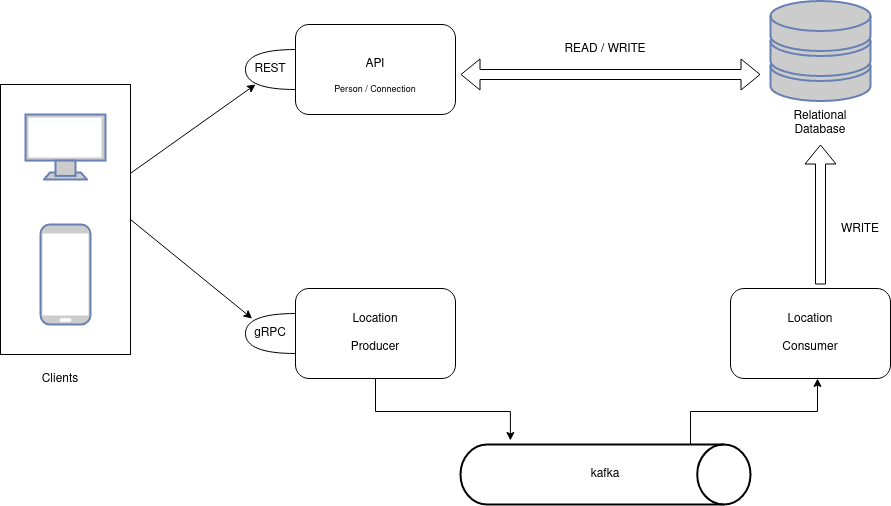

The diagram above was exported from draw.io. Its source (the exported page's mxGraphModel, read from the mxfile embedded in the PNG):
<mxGraphModel dx="1422" dy="820" grid="1" gridSize="10" guides="1" tooltips="1" connect="1" arrows="1" fold="1" page="1" pageScale="1" pageWidth="1169" pageHeight="827" math="0" shadow="0">
  <root>
    <mxCell id="0" />
    <mxCell id="1" parent="0" />
    <mxCell id="X-F_hv7dpGEz3_VUT6vO-11" value="" style="group" vertex="1" connectable="0" parent="1">
      <mxGeometry x="260" y="414" width="215" height="90" as="geometry" />
    </mxCell>
    <mxCell id="X-F_hv7dpGEz3_VUT6vO-1" value="" style="rounded=1;whiteSpace=wrap;html=1;" vertex="1" parent="X-F_hv7dpGEz3_VUT6vO-11">
      <mxGeometry x="55" width="160" height="90" as="geometry" />
    </mxCell>
    <mxCell id="X-F_hv7dpGEz3_VUT6vO-2" value="" style="shape=or;whiteSpace=wrap;html=1;rotation=-180;" vertex="1" parent="X-F_hv7dpGEz3_VUT6vO-11">
      <mxGeometry x="5" y="25" width="50" height="40" as="geometry" />
    </mxCell>
    <mxCell id="X-F_hv7dpGEz3_VUT6vO-3" value="gRPC" style="text;html=1;strokeColor=none;fillColor=none;align=center;verticalAlign=middle;whiteSpace=wrap;rounded=0;" vertex="1" parent="X-F_hv7dpGEz3_VUT6vO-11">
      <mxGeometry y="30" width="60" height="30" as="geometry" />
    </mxCell>
    <mxCell id="X-F_hv7dpGEz3_VUT6vO-8" value="&lt;div&gt;Location &lt;br&gt;&lt;/div&gt;&lt;div&gt;&lt;br&gt;&lt;/div&gt;&lt;div&gt;Producer&lt;br&gt;&lt;/div&gt;" style="text;html=1;strokeColor=none;fillColor=none;align=center;verticalAlign=middle;whiteSpace=wrap;rounded=0;" vertex="1" parent="X-F_hv7dpGEz3_VUT6vO-11">
      <mxGeometry x="105" y="30" width="60" height="30" as="geometry" />
    </mxCell>
    <mxCell id="X-F_hv7dpGEz3_VUT6vO-12" value="" style="group" vertex="1" connectable="0" parent="1">
      <mxGeometry x="480" y="570" width="290" height="60" as="geometry" />
    </mxCell>
    <mxCell id="X-F_hv7dpGEz3_VUT6vO-6" value="" style="strokeWidth=2;html=1;shape=mxgraph.flowchart.direct_data;whiteSpace=wrap;" vertex="1" parent="X-F_hv7dpGEz3_VUT6vO-12">
      <mxGeometry width="290" height="60" as="geometry" />
    </mxCell>
    <mxCell id="X-F_hv7dpGEz3_VUT6vO-7" value="kafka" style="text;html=1;strokeColor=none;fillColor=none;align=center;verticalAlign=middle;whiteSpace=wrap;rounded=0;" vertex="1" parent="X-F_hv7dpGEz3_VUT6vO-12">
      <mxGeometry x="115" y="15" width="60" height="30" as="geometry" />
    </mxCell>
    <mxCell id="X-F_hv7dpGEz3_VUT6vO-14" style="edgeStyle=orthogonalEdgeStyle;rounded=0;orthogonalLoop=1;jettySize=auto;html=1;exitX=0.5;exitY=1;exitDx=0;exitDy=0;entryX=0.172;entryY=-0.067;entryDx=0;entryDy=0;entryPerimeter=0;" edge="1" parent="1" source="X-F_hv7dpGEz3_VUT6vO-1" target="X-F_hv7dpGEz3_VUT6vO-6">
      <mxGeometry relative="1" as="geometry" />
    </mxCell>
    <mxCell id="X-F_hv7dpGEz3_VUT6vO-27" value="" style="group" vertex="1" connectable="0" parent="1">
      <mxGeometry x="260" y="150" width="215" height="90" as="geometry" />
    </mxCell>
    <mxCell id="X-F_hv7dpGEz3_VUT6vO-28" value="" style="rounded=1;whiteSpace=wrap;html=1;" vertex="1" parent="X-F_hv7dpGEz3_VUT6vO-27">
      <mxGeometry x="55" width="160" height="90" as="geometry" />
    </mxCell>
    <mxCell id="X-F_hv7dpGEz3_VUT6vO-29" value="" style="shape=or;whiteSpace=wrap;html=1;rotation=-180;" vertex="1" parent="X-F_hv7dpGEz3_VUT6vO-27">
      <mxGeometry x="5" y="25" width="50" height="40" as="geometry" />
    </mxCell>
    <mxCell id="X-F_hv7dpGEz3_VUT6vO-30" value="REST" style="text;html=1;strokeColor=none;fillColor=none;align=center;verticalAlign=middle;whiteSpace=wrap;rounded=0;" vertex="1" parent="X-F_hv7dpGEz3_VUT6vO-27">
      <mxGeometry y="30" width="60" height="30" as="geometry" />
    </mxCell>
    <mxCell id="X-F_hv7dpGEz3_VUT6vO-32" value="&lt;div&gt;API&lt;/div&gt;" style="text;html=1;strokeColor=none;fillColor=none;align=center;verticalAlign=middle;whiteSpace=wrap;rounded=0;" vertex="1" parent="X-F_hv7dpGEz3_VUT6vO-27">
      <mxGeometry x="105" y="25" width="60" height="30" as="geometry" />
    </mxCell>
    <mxCell id="X-F_hv7dpGEz3_VUT6vO-54" value="Person / Connection" style="text;html=1;strokeColor=none;fillColor=none;align=center;verticalAlign=middle;whiteSpace=wrap;rounded=0;fontSize=9;" vertex="1" parent="X-F_hv7dpGEz3_VUT6vO-27">
      <mxGeometry x="75" y="50" width="120" height="30" as="geometry" />
    </mxCell>
    <mxCell id="X-F_hv7dpGEz3_VUT6vO-33" value="" style="fontColor=#0066CC;verticalAlign=top;verticalLabelPosition=bottom;labelPosition=center;align=center;html=1;outlineConnect=0;fillColor=#CCCCCC;strokeColor=#6881B3;gradientColor=none;gradientDirection=north;strokeWidth=2;shape=mxgraph.networks.mobile;" vertex="1" parent="1">
      <mxGeometry x="60" y="350" width="50" height="100" as="geometry" />
    </mxCell>
    <mxCell id="X-F_hv7dpGEz3_VUT6vO-34" value="" style="fontColor=#0066CC;verticalAlign=top;verticalLabelPosition=bottom;labelPosition=center;align=center;html=1;outlineConnect=0;fillColor=#CCCCCC;strokeColor=#6881B3;gradientColor=none;gradientDirection=north;strokeWidth=2;shape=mxgraph.networks.monitor;" vertex="1" parent="1">
      <mxGeometry x="45" y="240" width="80" height="65" as="geometry" />
    </mxCell>
    <mxCell id="X-F_hv7dpGEz3_VUT6vO-36" value="" style="rounded=0;whiteSpace=wrap;html=1;fillColor=none;" vertex="1" parent="1">
      <mxGeometry x="20" y="210" width="130" height="270" as="geometry" />
    </mxCell>
    <mxCell id="X-F_hv7dpGEz3_VUT6vO-37" value="&lt;div&gt;Clients&lt;/div&gt;" style="text;html=1;strokeColor=none;fillColor=none;align=center;verticalAlign=middle;whiteSpace=wrap;rounded=0;" vertex="1" parent="1">
      <mxGeometry x="50" y="490" width="60" height="30" as="geometry" />
    </mxCell>
    <mxCell id="X-F_hv7dpGEz3_VUT6vO-38" value="" style="endArrow=classic;html=1;rounded=0;entryX=0.25;entryY=1;entryDx=0;entryDy=0;" edge="1" parent="1" source="X-F_hv7dpGEz3_VUT6vO-36" target="X-F_hv7dpGEz3_VUT6vO-30">
      <mxGeometry width="50" height="50" relative="1" as="geometry">
        <mxPoint x="590" y="450" as="sourcePoint" />
        <mxPoint x="640" y="400" as="targetPoint" />
      </mxGeometry>
    </mxCell>
    <mxCell id="X-F_hv7dpGEz3_VUT6vO-39" value="" style="endArrow=classic;html=1;rounded=0;exitX=1;exitY=0.5;exitDx=0;exitDy=0;" edge="1" parent="1" source="X-F_hv7dpGEz3_VUT6vO-36" target="X-F_hv7dpGEz3_VUT6vO-3">
      <mxGeometry width="50" height="50" relative="1" as="geometry">
        <mxPoint x="590" y="450" as="sourcePoint" />
        <mxPoint x="270" y="470" as="targetPoint" />
      </mxGeometry>
    </mxCell>
    <mxCell id="X-F_hv7dpGEz3_VUT6vO-43" value="" style="group" vertex="1" connectable="0" parent="1">
      <mxGeometry x="790" y="126.5" width="100" height="137" as="geometry" />
    </mxCell>
    <mxCell id="X-F_hv7dpGEz3_VUT6vO-41" value="" style="fontColor=#0066CC;verticalAlign=top;verticalLabelPosition=bottom;labelPosition=center;align=center;html=1;outlineConnect=0;fillColor=#CCCCCC;strokeColor=#6881B3;gradientColor=none;gradientDirection=north;strokeWidth=2;shape=mxgraph.networks.storage;" vertex="1" parent="X-F_hv7dpGEz3_VUT6vO-43">
      <mxGeometry width="100" height="100" as="geometry" />
    </mxCell>
    <mxCell id="X-F_hv7dpGEz3_VUT6vO-42" value="&lt;div&gt;Relational&lt;/div&gt;&lt;div&gt;Database&lt;br&gt;&lt;/div&gt;" style="text;html=1;strokeColor=none;fillColor=none;align=center;verticalAlign=middle;whiteSpace=wrap;rounded=0;" vertex="1" parent="X-F_hv7dpGEz3_VUT6vO-43">
      <mxGeometry x="20" y="107" width="60" height="30" as="geometry" />
    </mxCell>
    <mxCell id="X-F_hv7dpGEz3_VUT6vO-44" value="" style="group" vertex="1" connectable="0" parent="1">
      <mxGeometry x="695" y="414" width="215" height="90" as="geometry" />
    </mxCell>
    <mxCell id="X-F_hv7dpGEz3_VUT6vO-45" value="" style="rounded=1;whiteSpace=wrap;html=1;" vertex="1" parent="X-F_hv7dpGEz3_VUT6vO-44">
      <mxGeometry x="55" width="160" height="90" as="geometry" />
    </mxCell>
    <mxCell id="X-F_hv7dpGEz3_VUT6vO-48" value="&lt;div&gt;Location &lt;br&gt;&lt;/div&gt;&lt;div&gt;&lt;br&gt;&lt;/div&gt;&lt;div&gt;Consumer&lt;br&gt;&lt;/div&gt;" style="text;html=1;strokeColor=none;fillColor=none;align=center;verticalAlign=middle;whiteSpace=wrap;rounded=0;" vertex="1" parent="X-F_hv7dpGEz3_VUT6vO-44">
      <mxGeometry x="105" y="30" width="60" height="30" as="geometry" />
    </mxCell>
    <mxCell id="X-F_hv7dpGEz3_VUT6vO-51" value="" style="shape=flexArrow;endArrow=classic;html=1;rounded=0;" edge="1" parent="1">
      <mxGeometry width="50" height="50" relative="1" as="geometry">
        <mxPoint x="840" y="410" as="sourcePoint" />
        <mxPoint x="840" y="270" as="targetPoint" />
      </mxGeometry>
    </mxCell>
    <mxCell id="X-F_hv7dpGEz3_VUT6vO-52" value="WRITE" style="text;html=1;strokeColor=none;fillColor=none;align=center;verticalAlign=middle;whiteSpace=wrap;rounded=0;" vertex="1" parent="1">
      <mxGeometry x="850" y="340" width="60" height="30" as="geometry" />
    </mxCell>
    <mxCell id="X-F_hv7dpGEz3_VUT6vO-53" style="edgeStyle=orthogonalEdgeStyle;rounded=0;orthogonalLoop=1;jettySize=auto;html=1;exitX=0.793;exitY=0;exitDx=0;exitDy=0;exitPerimeter=0;entryX=0.544;entryY=1;entryDx=0;entryDy=0;entryPerimeter=0;" edge="1" parent="1" source="X-F_hv7dpGEz3_VUT6vO-6" target="X-F_hv7dpGEz3_VUT6vO-45">
      <mxGeometry relative="1" as="geometry">
        <mxPoint x="800" y="590" as="sourcePoint" />
        <mxPoint x="1030" y="656" as="targetPoint" />
      </mxGeometry>
    </mxCell>
    <mxCell id="X-F_hv7dpGEz3_VUT6vO-56" value="" style="shape=flexArrow;endArrow=classic;startArrow=classic;html=1;rounded=0;fontSize=9;" edge="1" parent="1">
      <mxGeometry width="100" height="100" relative="1" as="geometry">
        <mxPoint x="480" y="200" as="sourcePoint" />
        <mxPoint x="780" y="200" as="targetPoint" />
      </mxGeometry>
    </mxCell>
    <mxCell id="X-F_hv7dpGEz3_VUT6vO-57" value="READ / WRITE" style="text;html=1;strokeColor=none;fillColor=none;align=center;verticalAlign=middle;whiteSpace=wrap;rounded=0;fontSize=12;" vertex="1" parent="1">
      <mxGeometry x="575" y="160" width="100" height="30" as="geometry" />
    </mxCell>
  </root>
</mxGraphModel>